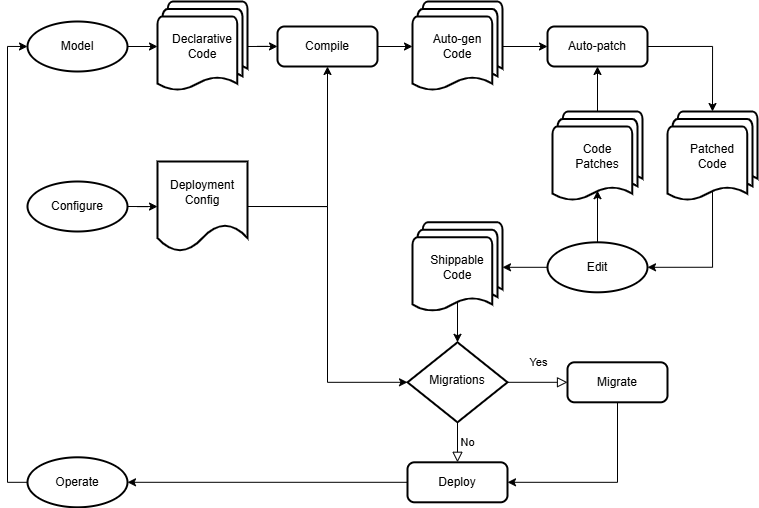

The diagram above was exported from draw.io. Its source (the exported page's mxGraphModel, read from the mxfile embedded in the PNG):
<mxGraphModel dx="1212" dy="832" grid="1" gridSize="10" guides="1" tooltips="1" connect="1" arrows="1" fold="1" page="1" pageScale="1" pageWidth="827" pageHeight="1169" math="0" shadow="0">
  <root>
    <mxCell id="WIyWlLk6GJQsqaUBKTNV-0" />
    <mxCell id="WIyWlLk6GJQsqaUBKTNV-1" parent="WIyWlLk6GJQsqaUBKTNV-0" />
    <mxCell id="WIyWlLk6GJQsqaUBKTNV-4" value="Yes" style="rounded=0;html=1;jettySize=auto;orthogonalLoop=1;fontSize=11;endArrow=block;endFill=0;endSize=8;strokeWidth=1;shadow=0;labelBackgroundColor=none;exitX=1;exitY=0.5;exitDx=0;exitDy=0;entryX=0;entryY=0.5;entryDx=0;entryDy=0;" parent="WIyWlLk6GJQsqaUBKTNV-1" source="WIyWlLk6GJQsqaUBKTNV-6" target="7JJDr3OllKFloPaCVMNs-16" edge="1">
      <mxGeometry y="20" relative="1" as="geometry">
        <mxPoint as="offset" />
        <mxPoint x="640" y="670.8" as="targetPoint" />
      </mxGeometry>
    </mxCell>
    <mxCell id="WIyWlLk6GJQsqaUBKTNV-5" value="No" style="edgeStyle=orthogonalEdgeStyle;rounded=0;html=1;jettySize=auto;orthogonalLoop=1;fontSize=11;endArrow=block;endFill=0;endSize=8;strokeWidth=1;shadow=0;labelBackgroundColor=none;entryX=0.5;entryY=0;entryDx=0;entryDy=0;" parent="WIyWlLk6GJQsqaUBKTNV-1" source="WIyWlLk6GJQsqaUBKTNV-6" target="7JJDr3OllKFloPaCVMNs-17" edge="1">
      <mxGeometry y="10" relative="1" as="geometry">
        <mxPoint as="offset" />
        <mxPoint x="320" y="810.8" as="targetPoint" />
      </mxGeometry>
    </mxCell>
    <mxCell id="WIyWlLk6GJQsqaUBKTNV-6" value="Migrations" style="rhombus;whiteSpace=wrap;html=1;shadow=0;fontFamily=Helvetica;fontSize=12;align=center;strokeWidth=2;spacing=6;spacingTop=-4;" parent="WIyWlLk6GJQsqaUBKTNV-1" vertex="1">
      <mxGeometry x="440" y="380.8" width="100" height="80" as="geometry" />
    </mxCell>
    <mxCell id="7JJDr3OllKFloPaCVMNs-22" style="edgeStyle=orthogonalEdgeStyle;rounded=0;orthogonalLoop=1;jettySize=auto;html=1;exitX=1;exitY=0.5;exitDx=0;exitDy=0;exitPerimeter=0;" edge="1" parent="WIyWlLk6GJQsqaUBKTNV-1" source="7JJDr3OllKFloPaCVMNs-0" target="7JJDr3OllKFloPaCVMNs-2">
      <mxGeometry relative="1" as="geometry" />
    </mxCell>
    <mxCell id="7JJDr3OllKFloPaCVMNs-0" value="Declarative Code" style="strokeWidth=2;html=1;shape=mxgraph.flowchart.multi-document;whiteSpace=wrap;" vertex="1" parent="WIyWlLk6GJQsqaUBKTNV-1">
      <mxGeometry x="190" y="40" width="90" height="90" as="geometry" />
    </mxCell>
    <mxCell id="7JJDr3OllKFloPaCVMNs-1" value="Model" style="strokeWidth=2;html=1;shape=mxgraph.flowchart.start_2;whiteSpace=wrap;" vertex="1" parent="WIyWlLk6GJQsqaUBKTNV-1">
      <mxGeometry x="60" y="60" width="100" height="50" as="geometry" />
    </mxCell>
    <mxCell id="7JJDr3OllKFloPaCVMNs-2" value="Compile" style="rounded=1;whiteSpace=wrap;html=1;absoluteArcSize=1;arcSize=14;strokeWidth=2;" vertex="1" parent="WIyWlLk6GJQsqaUBKTNV-1">
      <mxGeometry x="310" y="65" width="100" height="40" as="geometry" />
    </mxCell>
    <mxCell id="7JJDr3OllKFloPaCVMNs-24" style="edgeStyle=orthogonalEdgeStyle;rounded=0;orthogonalLoop=1;jettySize=auto;html=1;exitX=1;exitY=0.5;exitDx=0;exitDy=0;exitPerimeter=0;entryX=0;entryY=0.5;entryDx=0;entryDy=0;" edge="1" parent="WIyWlLk6GJQsqaUBKTNV-1" source="7JJDr3OllKFloPaCVMNs-3" target="7JJDr3OllKFloPaCVMNs-4">
      <mxGeometry relative="1" as="geometry" />
    </mxCell>
    <mxCell id="7JJDr3OllKFloPaCVMNs-3" value="Auto-gen&lt;div&gt;Code&lt;/div&gt;" style="strokeWidth=2;html=1;shape=mxgraph.flowchart.multi-document;whiteSpace=wrap;" vertex="1" parent="WIyWlLk6GJQsqaUBKTNV-1">
      <mxGeometry x="445" y="40" width="90" height="90" as="geometry" />
    </mxCell>
    <mxCell id="7JJDr3OllKFloPaCVMNs-4" value="Auto-patch" style="rounded=1;whiteSpace=wrap;html=1;absoluteArcSize=1;arcSize=14;strokeWidth=2;" vertex="1" parent="WIyWlLk6GJQsqaUBKTNV-1">
      <mxGeometry x="580" y="65" width="100" height="40" as="geometry" />
    </mxCell>
    <mxCell id="7JJDr3OllKFloPaCVMNs-39" style="edgeStyle=orthogonalEdgeStyle;rounded=0;orthogonalLoop=1;jettySize=auto;html=1;exitX=0.5;exitY=0;exitDx=0;exitDy=0;exitPerimeter=0;entryX=0.5;entryY=0.88;entryDx=0;entryDy=0;entryPerimeter=0;" edge="1" parent="WIyWlLk6GJQsqaUBKTNV-1" source="7JJDr3OllKFloPaCVMNs-5" target="7JJDr3OllKFloPaCVMNs-34">
      <mxGeometry relative="1" as="geometry" />
    </mxCell>
    <mxCell id="7JJDr3OllKFloPaCVMNs-5" value="Edit" style="strokeWidth=2;html=1;shape=mxgraph.flowchart.start_2;whiteSpace=wrap;" vertex="1" parent="WIyWlLk6GJQsqaUBKTNV-1">
      <mxGeometry x="580" y="280.8" width="100" height="50" as="geometry" />
    </mxCell>
    <mxCell id="7JJDr3OllKFloPaCVMNs-28" style="edgeStyle=orthogonalEdgeStyle;rounded=0;orthogonalLoop=1;jettySize=auto;html=1;exitX=0.5;exitY=0.88;exitDx=0;exitDy=0;exitPerimeter=0;entryX=0.5;entryY=0;entryDx=0;entryDy=0;" edge="1" parent="WIyWlLk6GJQsqaUBKTNV-1" source="7JJDr3OllKFloPaCVMNs-6" target="WIyWlLk6GJQsqaUBKTNV-6">
      <mxGeometry relative="1" as="geometry" />
    </mxCell>
    <mxCell id="7JJDr3OllKFloPaCVMNs-6" value="Shippable&lt;div&gt;Code&lt;/div&gt;" style="strokeWidth=2;html=1;shape=mxgraph.flowchart.multi-document;whiteSpace=wrap;" vertex="1" parent="WIyWlLk6GJQsqaUBKTNV-1">
      <mxGeometry x="445" y="260.8" width="90" height="90" as="geometry" />
    </mxCell>
    <mxCell id="7JJDr3OllKFloPaCVMNs-8" style="edgeStyle=orthogonalEdgeStyle;rounded=0;orthogonalLoop=1;jettySize=auto;html=1;exitX=0.5;exitY=1;exitDx=0;exitDy=0;" edge="1" parent="WIyWlLk6GJQsqaUBKTNV-1" source="WIyWlLk6GJQsqaUBKTNV-6" target="WIyWlLk6GJQsqaUBKTNV-6">
      <mxGeometry relative="1" as="geometry" />
    </mxCell>
    <mxCell id="7JJDr3OllKFloPaCVMNs-13" value="Operate" style="strokeWidth=2;html=1;shape=mxgraph.flowchart.start_2;whiteSpace=wrap;" vertex="1" parent="WIyWlLk6GJQsqaUBKTNV-1">
      <mxGeometry x="60" y="495.8" width="100" height="50" as="geometry" />
    </mxCell>
    <mxCell id="7JJDr3OllKFloPaCVMNs-30" style="edgeStyle=orthogonalEdgeStyle;rounded=0;orthogonalLoop=1;jettySize=auto;html=1;exitX=1;exitY=0.5;exitDx=0;exitDy=0;exitPerimeter=0;" edge="1" parent="WIyWlLk6GJQsqaUBKTNV-1" source="7JJDr3OllKFloPaCVMNs-14" target="7JJDr3OllKFloPaCVMNs-15">
      <mxGeometry relative="1" as="geometry" />
    </mxCell>
    <mxCell id="7JJDr3OllKFloPaCVMNs-14" value="Configure" style="strokeWidth=2;html=1;shape=mxgraph.flowchart.start_2;whiteSpace=wrap;" vertex="1" parent="WIyWlLk6GJQsqaUBKTNV-1">
      <mxGeometry x="60" y="220" width="100" height="50" as="geometry" />
    </mxCell>
    <mxCell id="7JJDr3OllKFloPaCVMNs-33" style="edgeStyle=orthogonalEdgeStyle;rounded=0;orthogonalLoop=1;jettySize=auto;html=1;exitX=1;exitY=0.5;exitDx=0;exitDy=0;entryX=0;entryY=0.5;entryDx=0;entryDy=0;" edge="1" parent="WIyWlLk6GJQsqaUBKTNV-1" source="7JJDr3OllKFloPaCVMNs-15" target="WIyWlLk6GJQsqaUBKTNV-6">
      <mxGeometry relative="1" as="geometry" />
    </mxCell>
    <mxCell id="7JJDr3OllKFloPaCVMNs-41" style="edgeStyle=orthogonalEdgeStyle;rounded=0;orthogonalLoop=1;jettySize=auto;html=1;exitX=1;exitY=0.5;exitDx=0;exitDy=0;entryX=0.5;entryY=1;entryDx=0;entryDy=0;" edge="1" parent="WIyWlLk6GJQsqaUBKTNV-1" source="7JJDr3OllKFloPaCVMNs-15" target="7JJDr3OllKFloPaCVMNs-2">
      <mxGeometry relative="1" as="geometry" />
    </mxCell>
    <mxCell id="7JJDr3OllKFloPaCVMNs-15" value="Deployment Config" style="strokeWidth=2;shape=document;whiteSpace=wrap;html=1;boundedLbl=1;" vertex="1" parent="WIyWlLk6GJQsqaUBKTNV-1">
      <mxGeometry x="190" y="200" width="90" height="90" as="geometry" />
    </mxCell>
    <mxCell id="7JJDr3OllKFloPaCVMNs-19" style="edgeStyle=orthogonalEdgeStyle;rounded=0;orthogonalLoop=1;jettySize=auto;html=1;exitX=0.5;exitY=1;exitDx=0;exitDy=0;entryX=1;entryY=0.5;entryDx=0;entryDy=0;" edge="1" parent="WIyWlLk6GJQsqaUBKTNV-1" source="7JJDr3OllKFloPaCVMNs-16" target="7JJDr3OllKFloPaCVMNs-17">
      <mxGeometry relative="1" as="geometry" />
    </mxCell>
    <mxCell id="7JJDr3OllKFloPaCVMNs-16" value="Migrate" style="rounded=1;whiteSpace=wrap;html=1;absoluteArcSize=1;arcSize=14;strokeWidth=2;" vertex="1" parent="WIyWlLk6GJQsqaUBKTNV-1">
      <mxGeometry x="600" y="400.8" width="100" height="40" as="geometry" />
    </mxCell>
    <mxCell id="7JJDr3OllKFloPaCVMNs-29" style="edgeStyle=orthogonalEdgeStyle;rounded=0;orthogonalLoop=1;jettySize=auto;html=1;exitX=0;exitY=0.5;exitDx=0;exitDy=0;" edge="1" parent="WIyWlLk6GJQsqaUBKTNV-1" source="7JJDr3OllKFloPaCVMNs-17" target="7JJDr3OllKFloPaCVMNs-13">
      <mxGeometry relative="1" as="geometry" />
    </mxCell>
    <mxCell id="7JJDr3OllKFloPaCVMNs-17" value="Deploy" style="rounded=1;whiteSpace=wrap;html=1;absoluteArcSize=1;arcSize=14;strokeWidth=2;" vertex="1" parent="WIyWlLk6GJQsqaUBKTNV-1">
      <mxGeometry x="440" y="500.8" width="100" height="40" as="geometry" />
    </mxCell>
    <mxCell id="7JJDr3OllKFloPaCVMNs-18" value="Patched&lt;br&gt;&lt;div&gt;Code&lt;/div&gt;" style="strokeWidth=2;html=1;shape=mxgraph.flowchart.multi-document;whiteSpace=wrap;" vertex="1" parent="WIyWlLk6GJQsqaUBKTNV-1">
      <mxGeometry x="700" y="150" width="90" height="90" as="geometry" />
    </mxCell>
    <mxCell id="7JJDr3OllKFloPaCVMNs-20" style="edgeStyle=orthogonalEdgeStyle;rounded=0;orthogonalLoop=1;jettySize=auto;html=1;exitX=0;exitY=0.5;exitDx=0;exitDy=0;exitPerimeter=0;entryX=0;entryY=0.5;entryDx=0;entryDy=0;entryPerimeter=0;" edge="1" parent="WIyWlLk6GJQsqaUBKTNV-1" source="7JJDr3OllKFloPaCVMNs-13" target="7JJDr3OllKFloPaCVMNs-1">
      <mxGeometry relative="1" as="geometry" />
    </mxCell>
    <mxCell id="7JJDr3OllKFloPaCVMNs-21" style="edgeStyle=orthogonalEdgeStyle;rounded=0;orthogonalLoop=1;jettySize=auto;html=1;exitX=1;exitY=0.5;exitDx=0;exitDy=0;exitPerimeter=0;entryX=0;entryY=0.5;entryDx=0;entryDy=0;entryPerimeter=0;" edge="1" parent="WIyWlLk6GJQsqaUBKTNV-1" source="7JJDr3OllKFloPaCVMNs-1" target="7JJDr3OllKFloPaCVMNs-0">
      <mxGeometry relative="1" as="geometry" />
    </mxCell>
    <mxCell id="7JJDr3OllKFloPaCVMNs-23" style="edgeStyle=orthogonalEdgeStyle;rounded=0;orthogonalLoop=1;jettySize=auto;html=1;exitX=1;exitY=0.5;exitDx=0;exitDy=0;entryX=0;entryY=0.5;entryDx=0;entryDy=0;entryPerimeter=0;" edge="1" parent="WIyWlLk6GJQsqaUBKTNV-1" source="7JJDr3OllKFloPaCVMNs-2" target="7JJDr3OllKFloPaCVMNs-3">
      <mxGeometry relative="1" as="geometry" />
    </mxCell>
    <mxCell id="7JJDr3OllKFloPaCVMNs-25" style="edgeStyle=orthogonalEdgeStyle;rounded=0;orthogonalLoop=1;jettySize=auto;html=1;exitX=1;exitY=0.5;exitDx=0;exitDy=0;entryX=0.5;entryY=0;entryDx=0;entryDy=0;entryPerimeter=0;" edge="1" parent="WIyWlLk6GJQsqaUBKTNV-1" source="7JJDr3OllKFloPaCVMNs-4" target="7JJDr3OllKFloPaCVMNs-18">
      <mxGeometry relative="1" as="geometry" />
    </mxCell>
    <mxCell id="7JJDr3OllKFloPaCVMNs-27" style="edgeStyle=orthogonalEdgeStyle;rounded=0;orthogonalLoop=1;jettySize=auto;html=1;exitX=0;exitY=0.5;exitDx=0;exitDy=0;exitPerimeter=0;entryX=1;entryY=0.5;entryDx=0;entryDy=0;entryPerimeter=0;" edge="1" parent="WIyWlLk6GJQsqaUBKTNV-1" source="7JJDr3OllKFloPaCVMNs-5" target="7JJDr3OllKFloPaCVMNs-6">
      <mxGeometry relative="1" as="geometry" />
    </mxCell>
    <mxCell id="7JJDr3OllKFloPaCVMNs-40" style="edgeStyle=orthogonalEdgeStyle;rounded=0;orthogonalLoop=1;jettySize=auto;html=1;exitX=0.5;exitY=0;exitDx=0;exitDy=0;exitPerimeter=0;entryX=0.5;entryY=1;entryDx=0;entryDy=0;" edge="1" parent="WIyWlLk6GJQsqaUBKTNV-1" source="7JJDr3OllKFloPaCVMNs-34" target="7JJDr3OllKFloPaCVMNs-4">
      <mxGeometry relative="1" as="geometry" />
    </mxCell>
    <mxCell id="7JJDr3OllKFloPaCVMNs-34" value="Code&lt;div&gt;Patches&lt;/div&gt;" style="strokeWidth=2;html=1;shape=mxgraph.flowchart.multi-document;whiteSpace=wrap;" vertex="1" parent="WIyWlLk6GJQsqaUBKTNV-1">
      <mxGeometry x="585" y="150" width="90" height="90" as="geometry" />
    </mxCell>
    <mxCell id="7JJDr3OllKFloPaCVMNs-38" style="edgeStyle=orthogonalEdgeStyle;rounded=0;orthogonalLoop=1;jettySize=auto;html=1;exitX=0.5;exitY=0.88;exitDx=0;exitDy=0;exitPerimeter=0;entryX=1;entryY=0.5;entryDx=0;entryDy=0;entryPerimeter=0;" edge="1" parent="WIyWlLk6GJQsqaUBKTNV-1" source="7JJDr3OllKFloPaCVMNs-18" target="7JJDr3OllKFloPaCVMNs-5">
      <mxGeometry relative="1" as="geometry">
        <Array as="points">
          <mxPoint x="745" y="306" />
        </Array>
      </mxGeometry>
    </mxCell>
  </root>
</mxGraphModel>